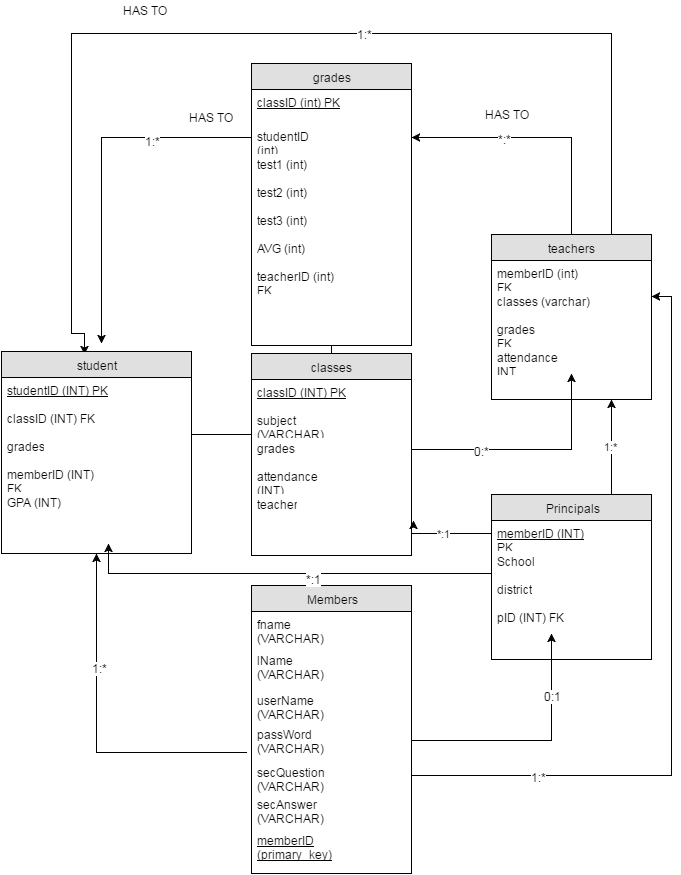

The diagram above was exported from draw.io. Its source (the exported page's mxGraphModel, read from the mxfile embedded in the PNG):
<mxGraphModel dx="1046" dy="1685" grid="1" gridSize="10" guides="1" tooltips="1" connect="1" arrows="1" fold="1" page="1" pageScale="1" pageWidth="850" pageHeight="1100" background="#ffffff" math="0" shadow="0">
  <root>
    <mxCell id="0" />
    <mxCell id="1" parent="0" />
    <mxCell id="2" value="Members" style="swimlane;html=1;fontStyle=0;childLayout=stackLayout;horizontal=1;startSize=26;fillColor=#e0e0e0;horizontalStack=0;resizeParent=1;resizeLast=0;collapsible=1;marginBottom=0;swimlaneFillColor=#ffffff;align=center;" parent="1" vertex="1">
      <mxGeometry x="320" y="382" width="160" height="288" as="geometry" />
    </mxCell>
    <mxCell id="3" value="fname (VARCHAR)" style="text;html=1;strokeColor=none;fillColor=none;spacingLeft=4;spacingRight=4;whiteSpace=wrap;overflow=hidden;rotatable=0;points=[[0,0.5],[1,0.5]];portConstraint=eastwest;" parent="2" vertex="1">
      <mxGeometry y="26" width="160" height="36" as="geometry" />
    </mxCell>
    <mxCell id="4" value="lName (VARCHAR)" style="text;html=1;strokeColor=none;fillColor=none;spacingLeft=4;spacingRight=4;whiteSpace=wrap;overflow=hidden;rotatable=0;points=[[0,0.5],[1,0.5]];portConstraint=eastwest;" parent="2" vertex="1">
      <mxGeometry y="62" width="160" height="40" as="geometry" />
    </mxCell>
    <mxCell id="5" value="userName (VARCHAR)" style="text;html=1;strokeColor=none;fillColor=none;spacingLeft=4;spacingRight=4;whiteSpace=wrap;overflow=hidden;rotatable=0;points=[[0,0.5],[1,0.5]];portConstraint=eastwest;" parent="2" vertex="1">
      <mxGeometry y="102" width="160" height="34" as="geometry" />
    </mxCell>
    <mxCell id="28" value="passWord (VARCHAR)" style="text;html=1;strokeColor=none;fillColor=none;spacingLeft=4;spacingRight=4;whiteSpace=wrap;overflow=hidden;rotatable=0;points=[[0,0.5],[1,0.5]];portConstraint=eastwest;" parent="2" vertex="1">
      <mxGeometry y="136" width="160" height="38" as="geometry" />
    </mxCell>
    <mxCell id="26" value="secQuestion (VARCHAR)" style="text;html=1;strokeColor=none;fillColor=none;spacingLeft=4;spacingRight=4;whiteSpace=wrap;overflow=hidden;rotatable=0;points=[[0,0.5],[1,0.5]];portConstraint=eastwest;" parent="2" vertex="1">
      <mxGeometry y="174" width="160" height="32" as="geometry" />
    </mxCell>
    <mxCell id="29" value="secAnswer (VARCHAR)" style="text;html=1;strokeColor=none;fillColor=none;spacingLeft=4;spacingRight=4;whiteSpace=wrap;overflow=hidden;rotatable=0;points=[[0,0.5],[1,0.5]];portConstraint=eastwest;" parent="2" vertex="1">
      <mxGeometry y="206" width="160" height="36" as="geometry" />
    </mxCell>
    <mxCell id="30" value="&lt;u&gt;memberID (primary_key)&lt;/u&gt;" style="text;html=1;strokeColor=none;fillColor=none;spacingLeft=4;spacingRight=4;whiteSpace=wrap;overflow=hidden;rotatable=0;points=[[0,0.5],[1,0.5]];portConstraint=eastwest;" parent="2" vertex="1">
      <mxGeometry y="242" width="160" height="40" as="geometry" />
    </mxCell>
    <mxCell id="53" style="edgeStyle=orthogonalEdgeStyle;rounded=0;html=1;jettySize=auto;orthogonalLoop=1;" parent="1" source="6" target="25" edge="1">
      <mxGeometry relative="1" as="geometry">
        <mxPoint x="270" y="231" as="targetPoint" />
        <Array as="points">
          <mxPoint x="280" y="231" />
          <mxPoint x="280" y="231" />
        </Array>
      </mxGeometry>
    </mxCell>
    <mxCell id="72" value="1:*" style="text;html=1;resizable=0;points=[];align=center;verticalAlign=middle;labelBackgroundColor=#ffffff;" parent="53" vertex="1" connectable="0">
      <mxGeometry x="0.12" y="2" relative="1" as="geometry">
        <mxPoint as="offset" />
      </mxGeometry>
    </mxCell>
    <mxCell id="61" style="edgeStyle=orthogonalEdgeStyle;rounded=0;html=1;entryX=0.5;entryY=1;entryPerimeter=0;jettySize=auto;orthogonalLoop=1;" parent="1" source="6" target="39" edge="1">
      <mxGeometry relative="1" as="geometry" />
    </mxCell>
    <mxCell id="62" value="1:1" style="text;html=1;resizable=0;points=[];align=center;verticalAlign=middle;labelBackgroundColor=#ffffff;" parent="61" vertex="1" connectable="0">
      <mxGeometry x="0.0313" y="-2" relative="1" as="geometry">
        <mxPoint as="offset" />
      </mxGeometry>
    </mxCell>
    <mxCell id="6" value="classes" style="swimlane;html=1;fontStyle=0;childLayout=stackLayout;horizontal=1;startSize=26;fillColor=#e0e0e0;horizontalStack=0;resizeParent=1;resizeLast=0;collapsible=1;marginBottom=0;swimlaneFillColor=#ffffff;align=center;" parent="1" vertex="1">
      <mxGeometry x="320" y="150" width="160" height="202" as="geometry" />
    </mxCell>
    <mxCell id="7" value="&lt;u&gt;classID (INT) PK&lt;/u&gt;" style="text;html=1;strokeColor=none;fillColor=none;spacingLeft=4;spacingRight=4;whiteSpace=wrap;overflow=hidden;rotatable=0;points=[[0,0.5],[1,0.5]];portConstraint=eastwest;" parent="6" vertex="1">
      <mxGeometry y="26" width="160" height="28" as="geometry" />
    </mxCell>
    <mxCell id="8" value="subject (VARCHAR)" style="text;html=1;strokeColor=none;fillColor=none;spacingLeft=4;spacingRight=4;whiteSpace=wrap;overflow=hidden;rotatable=0;points=[[0,0.5],[1,0.5]];portConstraint=eastwest;" parent="6" vertex="1">
      <mxGeometry y="54" width="160" height="28" as="geometry" />
    </mxCell>
    <mxCell id="9" value="grades&amp;nbsp;" style="text;html=1;strokeColor=none;fillColor=none;spacingLeft=4;spacingRight=4;whiteSpace=wrap;overflow=hidden;rotatable=0;points=[[0,0.5],[1,0.5]];portConstraint=eastwest;" parent="6" vertex="1">
      <mxGeometry y="82" width="160" height="28" as="geometry" />
    </mxCell>
    <mxCell id="35" value="attendance (INT)" style="text;html=1;strokeColor=none;fillColor=none;spacingLeft=4;spacingRight=4;whiteSpace=wrap;overflow=hidden;rotatable=0;points=[[0,0.5],[1,0.5]];portConstraint=eastwest;" parent="6" vertex="1">
      <mxGeometry y="110" width="160" height="28" as="geometry" />
    </mxCell>
    <mxCell id="36" value="teacher" style="text;html=1;strokeColor=none;fillColor=none;spacingLeft=4;spacingRight=4;whiteSpace=wrap;overflow=hidden;rotatable=0;points=[[0,0.5],[1,0.5]];portConstraint=eastwest;" parent="6" vertex="1">
      <mxGeometry y="138" width="160" height="28" as="geometry" />
    </mxCell>
    <mxCell id="10" value="grades" style="swimlane;html=1;fontStyle=0;childLayout=stackLayout;horizontal=1;startSize=26;fillColor=#e0e0e0;horizontalStack=0;resizeParent=1;resizeLast=0;collapsible=1;marginBottom=0;swimlaneFillColor=#ffffff;align=center;" parent="1" vertex="1">
      <mxGeometry x="320" y="-140" width="160" height="282" as="geometry" />
    </mxCell>
    <mxCell id="11" value="&lt;u&gt;classID (int) PK&lt;/u&gt;" style="text;html=1;strokeColor=none;fillColor=none;spacingLeft=4;spacingRight=4;whiteSpace=wrap;overflow=hidden;rotatable=0;points=[[0,0.5],[1,0.5]];portConstraint=eastwest;" parent="10" vertex="1">
      <mxGeometry y="26" width="160" height="34" as="geometry" />
    </mxCell>
    <mxCell id="12" value="studentID (int)&amp;nbsp;" style="text;html=1;strokeColor=none;fillColor=none;spacingLeft=4;spacingRight=4;whiteSpace=wrap;overflow=hidden;rotatable=0;points=[[0,0.5],[1,0.5]];portConstraint=eastwest;" parent="10" vertex="1">
      <mxGeometry y="60" width="160" height="28" as="geometry" />
    </mxCell>
    <mxCell id="13" value="test1 (int)" style="text;html=1;strokeColor=none;fillColor=none;spacingLeft=4;spacingRight=4;whiteSpace=wrap;overflow=hidden;rotatable=0;points=[[0,0.5],[1,0.5]];portConstraint=eastwest;" parent="10" vertex="1">
      <mxGeometry y="88" width="160" height="28" as="geometry" />
    </mxCell>
    <mxCell id="37" value="test2 (int)" style="text;html=1;strokeColor=none;fillColor=none;spacingLeft=4;spacingRight=4;whiteSpace=wrap;overflow=hidden;rotatable=0;points=[[0,0.5],[1,0.5]];portConstraint=eastwest;" parent="10" vertex="1">
      <mxGeometry y="116" width="160" height="28" as="geometry" />
    </mxCell>
    <mxCell id="38" value="test3 (int)" style="text;html=1;strokeColor=none;fillColor=none;spacingLeft=4;spacingRight=4;whiteSpace=wrap;overflow=hidden;rotatable=0;points=[[0,0.5],[1,0.5]];portConstraint=eastwest;" parent="10" vertex="1">
      <mxGeometry y="144" width="160" height="28" as="geometry" />
    </mxCell>
    <mxCell id="39" value="AVG (int)" style="text;html=1;strokeColor=none;fillColor=none;spacingLeft=4;spacingRight=4;whiteSpace=wrap;overflow=hidden;rotatable=0;points=[[0,0.5],[1,0.5]];portConstraint=eastwest;" parent="10" vertex="1">
      <mxGeometry y="172" width="160" height="28" as="geometry" />
    </mxCell>
    <mxCell id="81" value="teacherID (int) FK" style="text;html=1;strokeColor=none;fillColor=none;spacingLeft=4;spacingRight=4;whiteSpace=wrap;overflow=hidden;rotatable=0;points=[[0,0.5],[1,0.5]];portConstraint=eastwest;" parent="10" vertex="1">
      <mxGeometry y="200" width="160" height="28" as="geometry" />
    </mxCell>
    <mxCell id="85" value="1:*" style="edgeStyle=orthogonalEdgeStyle;rounded=0;html=1;exitX=0.75;exitY=0;entryX=0.75;entryY=1;jettySize=auto;orthogonalLoop=1;" parent="1" source="14" target="18" edge="1">
      <mxGeometry relative="1" as="geometry">
        <Array as="points">
          <mxPoint x="680" y="220" />
          <mxPoint x="680" y="220" />
        </Array>
      </mxGeometry>
    </mxCell>
    <mxCell id="14" value="Principals" style="swimlane;html=1;fontStyle=0;childLayout=stackLayout;horizontal=1;startSize=26;fillColor=#e0e0e0;horizontalStack=0;resizeParent=1;resizeLast=0;collapsible=1;marginBottom=0;swimlaneFillColor=#ffffff;align=center;" parent="1" vertex="1">
      <mxGeometry x="560" y="291" width="160" height="165" as="geometry" />
    </mxCell>
    <mxCell id="15" value="&lt;u&gt;memberID (INT) PK&lt;/u&gt;" style="text;html=1;strokeColor=none;fillColor=none;spacingLeft=4;spacingRight=4;whiteSpace=wrap;overflow=hidden;rotatable=0;points=[[0,0.5],[1,0.5]];portConstraint=eastwest;" parent="14" vertex="1">
      <mxGeometry y="26" width="160" height="28" as="geometry" />
    </mxCell>
    <mxCell id="16" value="School" style="text;html=1;strokeColor=none;fillColor=none;spacingLeft=4;spacingRight=4;whiteSpace=wrap;overflow=hidden;rotatable=0;points=[[0,0.5],[1,0.5]];portConstraint=eastwest;" parent="14" vertex="1">
      <mxGeometry y="54" width="160" height="28" as="geometry" />
    </mxCell>
    <mxCell id="17" value="district" style="text;html=1;strokeColor=none;fillColor=none;spacingLeft=4;spacingRight=4;whiteSpace=wrap;overflow=hidden;rotatable=0;points=[[0,0.5],[1,0.5]];portConstraint=eastwest;" parent="14" vertex="1">
      <mxGeometry y="82" width="160" height="28" as="geometry" />
    </mxCell>
    <mxCell id="34" value="pID (INT) FK" style="text;html=1;strokeColor=none;fillColor=none;spacingLeft=4;spacingRight=4;whiteSpace=wrap;overflow=hidden;rotatable=0;points=[[0,0.5],[1,0.5]];portConstraint=eastwest;" parent="14" vertex="1">
      <mxGeometry y="110" width="160" height="28" as="geometry" />
    </mxCell>
    <mxCell id="64" style="edgeStyle=orthogonalEdgeStyle;rounded=0;html=1;entryX=0.438;entryY=0.013;entryPerimeter=0;jettySize=auto;orthogonalLoop=1;" parent="1" source="18" target="22" edge="1">
      <mxGeometry relative="1" as="geometry">
        <Array as="points">
          <mxPoint x="680" y="-170" />
          <mxPoint x="140" y="-170" />
          <mxPoint x="140" y="130" />
          <mxPoint x="153" y="130" />
        </Array>
      </mxGeometry>
    </mxCell>
    <mxCell id="65" value="1:*" style="text;html=1;resizable=0;points=[];align=center;verticalAlign=middle;labelBackgroundColor=#ffffff;" parent="64" vertex="1" connectable="0">
      <mxGeometry x="-0.1645" relative="1" as="geometry">
        <mxPoint as="offset" />
      </mxGeometry>
    </mxCell>
    <mxCell id="74" style="edgeStyle=orthogonalEdgeStyle;rounded=0;html=1;exitX=0.5;exitY=0;jettySize=auto;orthogonalLoop=1;" parent="1" source="18" target="12" edge="1">
      <mxGeometry relative="1" as="geometry" />
    </mxCell>
    <mxCell id="75" value="*:*" style="text;html=1;resizable=0;points=[];align=center;verticalAlign=middle;labelBackgroundColor=#ffffff;" parent="74" vertex="1" connectable="0">
      <mxGeometry x="0.2793" y="1" relative="1" as="geometry">
        <mxPoint as="offset" />
      </mxGeometry>
    </mxCell>
    <mxCell id="18" value="teachers" style="swimlane;html=1;fontStyle=0;childLayout=stackLayout;horizontal=1;startSize=26;fillColor=#e0e0e0;horizontalStack=0;resizeParent=1;resizeLast=0;collapsible=1;marginBottom=0;swimlaneFillColor=#ffffff;align=center;" parent="1" vertex="1">
      <mxGeometry x="560" y="31" width="160" height="165" as="geometry" />
    </mxCell>
    <mxCell id="19" value="memberID (int) FK" style="text;html=1;strokeColor=none;fillColor=none;spacingLeft=4;spacingRight=4;whiteSpace=wrap;overflow=hidden;rotatable=0;points=[[0,0.5],[1,0.5]];portConstraint=eastwest;" parent="18" vertex="1">
      <mxGeometry y="26" width="160" height="28" as="geometry" />
    </mxCell>
    <mxCell id="20" value="classes (varchar)" style="text;html=1;strokeColor=none;fillColor=none;spacingLeft=4;spacingRight=4;whiteSpace=wrap;overflow=hidden;rotatable=0;points=[[0,0.5],[1,0.5]];portConstraint=eastwest;" parent="18" vertex="1">
      <mxGeometry y="54" width="160" height="28" as="geometry" />
    </mxCell>
    <mxCell id="21" value="grades FK" style="text;html=1;strokeColor=none;fillColor=none;spacingLeft=4;spacingRight=4;whiteSpace=wrap;overflow=hidden;rotatable=0;points=[[0,0.5],[1,0.5]];portConstraint=eastwest;" parent="18" vertex="1">
      <mxGeometry y="82" width="160" height="28" as="geometry" />
    </mxCell>
    <mxCell id="33" value="attendance INT" style="text;html=1;strokeColor=none;fillColor=none;spacingLeft=4;spacingRight=4;whiteSpace=wrap;overflow=hidden;rotatable=0;points=[[0,0.5],[1,0.5]];portConstraint=eastwest;" parent="18" vertex="1">
      <mxGeometry y="110" width="160" height="28" as="geometry" />
    </mxCell>
    <mxCell id="22" value="student" style="swimlane;html=1;fontStyle=0;childLayout=stackLayout;horizontal=1;startSize=26;fillColor=#e0e0e0;horizontalStack=0;resizeParent=1;resizeLast=0;collapsible=1;marginBottom=0;swimlaneFillColor=#ffffff;align=center;" parent="1" vertex="1">
      <mxGeometry x="70" y="148" width="190" height="202" as="geometry" />
    </mxCell>
    <mxCell id="24" value="&lt;u&gt;studentID (INT) PK&lt;/u&gt;" style="text;html=1;strokeColor=none;fillColor=none;spacingLeft=4;spacingRight=4;whiteSpace=wrap;overflow=hidden;rotatable=0;points=[[0,0.5],[1,0.5]];portConstraint=eastwest;" parent="22" vertex="1">
      <mxGeometry y="26" width="190" height="28" as="geometry" />
    </mxCell>
    <mxCell id="25" value="classID (INT) FK" style="text;html=1;strokeColor=none;fillColor=none;spacingLeft=4;spacingRight=4;whiteSpace=wrap;overflow=hidden;rotatable=0;points=[[0,0.5],[1,0.5]];portConstraint=eastwest;" parent="22" vertex="1">
      <mxGeometry y="54" width="190" height="28" as="geometry" />
    </mxCell>
    <mxCell id="31" value="grades" style="text;html=1;strokeColor=none;fillColor=none;spacingLeft=4;spacingRight=4;whiteSpace=wrap;overflow=hidden;rotatable=0;points=[[0,0.5],[1,0.5]];portConstraint=eastwest;" parent="22" vertex="1">
      <mxGeometry y="82" width="190" height="28" as="geometry" />
    </mxCell>
    <mxCell id="23" value="memberID (INT) FK" style="text;html=1;strokeColor=none;fillColor=none;spacingLeft=4;spacingRight=4;whiteSpace=wrap;overflow=hidden;rotatable=0;points=[[0,0.5],[1,0.5]];portConstraint=eastwest;" parent="22" vertex="1">
      <mxGeometry y="110" width="190" height="28" as="geometry" />
    </mxCell>
    <mxCell id="32" value="GPA (INT)" style="text;html=1;strokeColor=none;fillColor=none;spacingLeft=4;spacingRight=4;whiteSpace=wrap;overflow=hidden;rotatable=0;points=[[0,0.5],[1,0.5]];portConstraint=eastwest;" parent="22" vertex="1">
      <mxGeometry y="138" width="190" height="32" as="geometry" />
    </mxCell>
    <mxCell id="45" style="edgeStyle=orthogonalEdgeStyle;rounded=0;html=1;exitX=1;exitY=0.5;jettySize=auto;orthogonalLoop=1;" parent="1" source="9" edge="1">
      <mxGeometry relative="1" as="geometry">
        <mxPoint x="640" y="170" as="targetPoint" />
      </mxGeometry>
    </mxCell>
    <mxCell id="66" value="0:*" style="text;html=1;resizable=0;points=[];align=center;verticalAlign=middle;labelBackgroundColor=#ffffff;" parent="45" vertex="1" connectable="0">
      <mxGeometry x="-0.4113" y="-1" relative="1" as="geometry">
        <mxPoint as="offset" />
      </mxGeometry>
    </mxCell>
    <mxCell id="47" style="edgeStyle=orthogonalEdgeStyle;rounded=0;html=1;exitX=1;exitY=0.5;jettySize=auto;orthogonalLoop=1;" parent="1" source="28" edge="1">
      <mxGeometry relative="1" as="geometry">
        <mxPoint x="620" y="430" as="targetPoint" />
      </mxGeometry>
    </mxCell>
    <mxCell id="67" value="0:1" style="text;html=1;resizable=0;points=[];align=center;verticalAlign=middle;labelBackgroundColor=#ffffff;" parent="47" vertex="1" connectable="0">
      <mxGeometry x="0.4982" relative="1" as="geometry">
        <mxPoint as="offset" />
      </mxGeometry>
    </mxCell>
    <mxCell id="48" style="edgeStyle=orthogonalEdgeStyle;rounded=0;html=1;exitX=1;exitY=0.5;entryX=1;entryY=0.269;entryPerimeter=0;jettySize=auto;orthogonalLoop=1;" parent="1" source="26" target="20" edge="1">
      <mxGeometry relative="1" as="geometry" />
    </mxCell>
    <mxCell id="87" value="1:*" style="text;html=1;resizable=0;points=[];align=center;verticalAlign=middle;labelBackgroundColor=#ffffff;" vertex="1" connectable="0" parent="48">
      <mxGeometry x="-0.6671" y="-1" relative="1" as="geometry">
        <mxPoint as="offset" />
      </mxGeometry>
    </mxCell>
    <mxCell id="52" style="edgeStyle=orthogonalEdgeStyle;rounded=0;html=1;jettySize=auto;orthogonalLoop=1;" parent="1" edge="1">
      <mxGeometry relative="1" as="geometry">
        <mxPoint x="165" y="350" as="targetPoint" />
        <mxPoint x="315" y="549" as="sourcePoint" />
      </mxGeometry>
    </mxCell>
    <mxCell id="69" value="1:*" style="text;html=1;resizable=0;points=[];align=center;verticalAlign=middle;labelBackgroundColor=#ffffff;" parent="52" vertex="1" connectable="0">
      <mxGeometry x="0.3488" y="-2" relative="1" as="geometry">
        <mxPoint as="offset" />
      </mxGeometry>
    </mxCell>
    <mxCell id="76" style="edgeStyle=orthogonalEdgeStyle;rounded=0;html=1;exitX=0;exitY=0.5;jettySize=auto;orthogonalLoop=1;" parent="1" source="12" edge="1">
      <mxGeometry relative="1" as="geometry">
        <mxPoint x="170" y="140" as="targetPoint" />
      </mxGeometry>
    </mxCell>
    <mxCell id="77" value="1:*" style="text;html=1;resizable=0;points=[];align=center;verticalAlign=middle;labelBackgroundColor=#ffffff;" parent="76" vertex="1" connectable="0">
      <mxGeometry x="-0.4393" y="3" relative="1" as="geometry">
        <mxPoint as="offset" />
      </mxGeometry>
    </mxCell>
    <mxCell id="82" style="edgeStyle=orthogonalEdgeStyle;rounded=0;html=1;exitX=0;exitY=0.5;jettySize=auto;orthogonalLoop=1;" parent="1" source="16" edge="1">
      <mxGeometry relative="1" as="geometry">
        <Array as="points">
          <mxPoint x="560" y="370" />
          <mxPoint x="177" y="370" />
        </Array>
        <mxPoint x="177" y="340" as="targetPoint" />
      </mxGeometry>
    </mxCell>
    <mxCell id="83" value="*:1" style="text;html=1;resizable=0;points=[];align=center;verticalAlign=middle;labelBackgroundColor=#ffffff;" parent="82" vertex="1" connectable="0">
      <mxGeometry x="-0.1058" y="5" relative="1" as="geometry">
        <mxPoint as="offset" />
      </mxGeometry>
    </mxCell>
    <mxCell id="84" value="*:1" style="edgeStyle=orthogonalEdgeStyle;rounded=0;html=1;exitX=0;exitY=0.5;entryX=1.013;entryY=1.021;entryPerimeter=0;jettySize=auto;orthogonalLoop=1;" parent="1" source="15" target="36" edge="1">
      <mxGeometry relative="1" as="geometry">
        <Array as="points">
          <mxPoint x="560" y="330" />
          <mxPoint x="480" y="330" />
          <mxPoint x="480" y="320" />
          <mxPoint x="482" y="320" />
        </Array>
      </mxGeometry>
    </mxCell>
    <mxCell id="88" value="HAS TO" style="text;html=1;resizable=0;points=[];autosize=1;align=left;verticalAlign=top;spacingTop=-4;" vertex="1" parent="1">
      <mxGeometry x="190" y="-202" width="60" height="20" as="geometry" />
    </mxCell>
    <mxCell id="89" value="HAS TO" style="text;html=1;resizable=0;points=[];autosize=1;align=left;verticalAlign=top;spacingTop=-4;" vertex="1" parent="1">
      <mxGeometry x="256" y="-95" width="60" height="20" as="geometry" />
    </mxCell>
    <mxCell id="90" value="HAS TO" style="text;html=1;resizable=0;points=[];autosize=1;align=left;verticalAlign=top;spacingTop=-4;" vertex="1" parent="1">
      <mxGeometry x="552" y="-98" width="60" height="20" as="geometry" />
    </mxCell>
  </root>
</mxGraphModel>